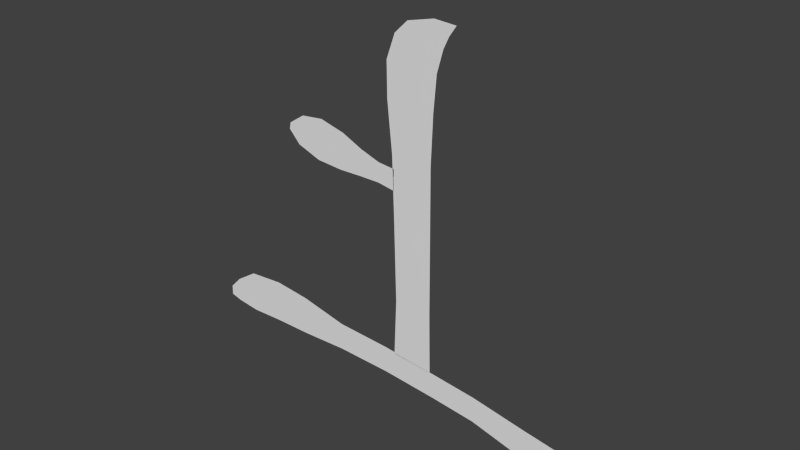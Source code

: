 # Source: up.blend  (saved by Blender 2.73.0; exported with 4.5.12 LTS)
import bpy
from mathutils import Matrix  # noqa: F401  (used for matrix-valued properties, if any)

bpy.ops.wm.read_factory_settings(use_empty=True)
scene = bpy.context.scene
scene.name = 'Scene'

# ---- collections
col_collection_1 = bpy.data.collections.new('Collection 1'); scene.collection.children.link(col_collection_1)

# ---- world
world_world = bpy.data.worlds.new('World'); scene.world = world_world
world_world.color = (0.05088, 0.05088, 0.05088)
world_world.use_sun_shadow = False
world_world.sun_shadow_jitter_overblur = 0.0
world_world.cycles.sampling_method = 'MANUAL'
world_world.cycles.sample_map_resolution = 256

# ---- meshes
me_plane_002 = bpy.data.meshes.new('Plane.002')
me_plane_002.from_pydata([(-0.3341, -2.991, 1.172e-07), (0.7011, -3.078, 1.223e-07), (-0.3341, -2.482, 2.049e-07), (0.7011, -2.591, 2.114e-07), (-1.387, -2.958, 1.152e-07), (-1.376, -2.427, 2.017e-07), (-2.275, -2.991, 1.172e-07), (-2.275, -2.229, 1.901e-07), (-2.965, -2.991, 1.172e-07), (-2.965, -2.153, 1.856e-07), (-3.645, -3.012, 1.185e-07), (-3.645, -2.207, 1.888e-07), (-4.073, -2.958, 1.152e-07), (-4.062, -2.482, 2.049e-07), (-4.289, -2.9, 1.479e-07), (-4.284, -2.715, 1.826e-07), (1.556, -3.17, 1.277e-07), (1.556, -2.683, 2.168e-07), (2.556, -3.42, 1.425e-07), (2.556, -2.854, 2.269e-07), (3.411, -3.552, 1.502e-07), (3.411, -2.986, 2.346e-07), (3.885, -3.499, 1.471e-07), (3.885, -2.999, 2.354e-07), (4.253, -3.11, 1.693e-07), (4.253, -2.994, 1.899e-07)], [], [(0, 2, 3, 1), (0, 4, 5, 2), (4, 6, 7, 5), (6, 8, 9, 7), (8, 10, 11, 9), (10, 12, 13, 11), (12, 14, 15, 13), (3, 17, 16, 1), (17, 19, 18, 16), (19, 21, 20, 18), (21, 23, 22, 20), (23, 25, 24, 22)])
me_plane_002.use_remesh_preserve_volume = False
me_plane_002.use_remesh_preserve_attributes = False
me_plane_002.use_mirror_vertex_groups = False
me_plane_002.update()
me_plane_001 = bpy.data.meshes.new('Plane.001')
me_plane_001.from_pydata([(0.1472, 0.5897, 1.764e-07), (0.475, 0.6425, 1.875e-07), (0.1472, 0.9756, 1.52e-07), (0.4644, 1.007, 1.587e-07), (0.8715, 0.6425, 1.875e-07), (0.8398, 1.134, 1.853e-07), (1.305, 0.632, 1.853e-07), (1.231, 1.314, 2.231e-07), (1.807, 0.669, 1.931e-07), (1.712, 1.436, 2.486e-07), (2.252, 0.8329, 2.275e-07), (2.141, 1.388, 2.386e-07), (2.467, 1.065, 2.351e-07), (2.443, 1.187, 2.376e-07)], [], [(0, 2, 3, 1), (3, 5, 4, 1), (5, 7, 6, 4), (7, 9, 8, 6), (9, 11, 10, 8), (11, 13, 12, 10)])
me_plane_001.use_remesh_preserve_volume = False
me_plane_001.use_remesh_preserve_attributes = False
me_plane_001.use_mirror_vertex_groups = False
me_plane_001.update()
me_plane = bpy.data.meshes.new('Plane')
me_plane.from_pydata([(-0.6908, 2.757, 7.885e-07), (0.2844, 2.775, 7.922e-07), (-0.8055, 3.161, 4.535e-07), (0.1216, 3.227, 4.672e-07), (-0.9061, 3.371, 4.976e-07), (-0.1252, 3.464, 5.171e-07), (-1.036, 3.559, 5.371e-07), (-0.6259, 3.587, 5.428e-07), (-0.636, 2.118, 6.542e-07), (0.2753, 2.135, 6.579e-07), (-0.5991, 1.215, 4.648e-07), (0.1804, 1.217, 4.652e-07), (-0.607, 0.004219, 2.107e-07), (0.1409, 0.005951, 2.111e-07), (-0.6149, -1.47, -9.854e-08), (0.1014, -1.468, -9.817e-08), (-0.637, -2.611, -3.297e-07), (0.1424, -2.546, -3.16e-07)], [], [(0, 2, 3, 1), (2, 4, 5, 3), (4, 6, 7, 5), (1, 9, 8, 0), (9, 11, 10, 8), (11, 13, 12, 10), (13, 15, 14, 12), (15, 17, 16, 14)])
me_plane.use_remesh_preserve_volume = False
me_plane.use_remesh_preserve_attributes = False
me_plane.use_mirror_vertex_groups = False
me_plane.update()

# ---- objects
ob_plane_002 = bpy.data.objects.new('Plane.002', me_plane_002)
ob_plane_001 = bpy.data.objects.new('Plane.001', me_plane_001)
ob_plane = bpy.data.objects.new('Plane', me_plane)

# ---- transforms, parenting, visibility, modifiers, constraints
ob_plane_002.location = (0.0, 0.0, 0.0)
ob_plane_002.rotation_euler = (1.571, 2.22e-16, 2.22e-16)
ob_plane_002.lineart.crease_threshold = 0.0
ob_plane_001.location = (0.0, 0.0, 0.0)
ob_plane_001.rotation_euler = (1.571, 2.22e-16, 2.22e-16)
ob_plane_001.scale = (-1.0, 1.0, 1.0)
ob_plane_001.lineart.crease_threshold = 0.0
ob_plane.location = (0.0, 0.0, 0.0)
ob_plane.rotation_euler = (1.571, 2.22e-16, 2.22e-16)
ob_plane.scale = (-1.0, 1.0, 1.0)
ob_plane.lineart.crease_threshold = 0.0

# ---- collection membership
col_collection_1.objects.link(ob_plane_002)
col_collection_1.objects.link(ob_plane_001)
col_collection_1.objects.link(ob_plane)

# ---- scene / render settings (as saved in the file)
scene.frame_start = 1; scene.frame_end = 250; scene.frame_set(1)
scene.render.engine = 'BLENDER_EEVEE_NEXT'
scene.render.resolution_percentage = 50
scene.render.dither_intensity = 0.0
scene.cycles.use_denoising = False
scene.cycles.samples = 10
scene.cycles.sampling_pattern = 'TABULATED_SOBOL'
scene.cycles.light_sampling_threshold = 0.0
scene.cycles.use_adaptive_sampling = False
scene.cycles.use_light_tree = False
scene.cycles.blur_glossy = 0.0
scene.cycles.pixel_filter_type = 'GAUSSIAN'
scene.cycles.sample_clamp_indirect = 0.0
scene.view_settings.view_transform = 'Standard'
bpy.context.view_layer.update()

# ---- added for rendering (the .blend has no active camera and no usable light): camera, sun
cam_auto = bpy.data.cameras.new('AutoCamera')
cam_auto.lens = 50.0
cam_auto.sensor_width = 36.0
cam_auto.clip_end = 1000.0
ob_auto_camera = bpy.data.objects.new('AutoCamera', cam_auto)
scene.collection.objects.link(ob_auto_camera)
ob_auto_camera.location = (10.282, -12.3596, 8.25708)
ob_auto_camera.rotation_euler = (1.09748, -7.21219e-08, 0.694738)
scene.camera = ob_auto_camera
light_auto_sun = bpy.data.lights.new('AutoSun', 'SUN')
light_auto_sun.energy = 3.0
light_auto_sun.angle = 0.0523599
ob_auto_sun = bpy.data.objects.new('AutoSun', light_auto_sun)
scene.collection.objects.link(ob_auto_sun)
ob_auto_sun.rotation_euler = (0.872665, 0.174533, 0.523599)
bpy.context.view_layer.update()
